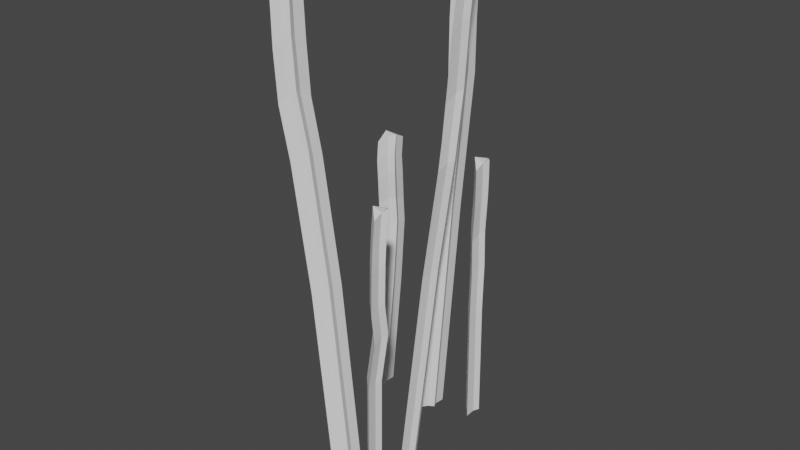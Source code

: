 # Source: SeagrassSextupleLowTriCount.blend  (saved by Blender 2.80.75; exported with 4.5.12 LTS)
import bpy
from mathutils import Matrix  # noqa: F401  (used for matrix-valued properties, if any)

bpy.ops.wm.read_factory_settings(use_empty=True)
scene = bpy.context.scene
scene.name = 'Scene'

# ---- collections
col_collection = bpy.data.collections.new('Collection'); scene.collection.children.link(col_collection)

# ---- world
world_world = bpy.data.worlds.new('World'); scene.world = world_world
world_world.use_nodes = True; world_world.node_tree.nodes.clear()
_N = world_world.node_tree.nodes; _L = world_world.node_tree.links
n0 = _N.new('ShaderNodeOutputWorld'); n0.name = 'World Output'; n0.location = (300, 300)
n1 = _N.new('ShaderNodeBackground'); n1.name = 'Background'; n1.location = (10, 300)
n1.inputs[0].default_value = (0.05088, 0.05088, 0.05088, 1.0)
_L.new(n1.outputs[0], n0.inputs[0])
n0.is_active_output = True
world_world.color = (0.05088, 0.05088, 0.05088)
world_world.use_sun_shadow = False
world_world.sun_shadow_jitter_overblur = 0.0

# ---- meshes
me_cube_003 = bpy.data.meshes.new('Cube.003')
me_cube_003.from_pydata([(0.0, -1.414, -1.0), (0.1729, -0.9866, 11.76), (-0.5771, 0.0, -1.0), (-0.4044, 0.4334, 12.05), (0.4948, 0.0, -1.0), (0.6675, 0.4334, 12.05), (0.0, 1.414, -1.0), (0.1733, 1.833, 11.76), (0.1848, 0.4714, -1.0), (0.3583, 0.8867, 11.95), (0.1848, -0.4714, -1.0), (0.3576, -0.03954, 11.95), (0.008297, -1.091, 4.509), (0.3027, -1.13, 7.072), (0.1494, -0.6893, 8.541), (0.1758, -1.132, 10.04), (0.1636, -1.15, 10.98), (-0.4138, 0.2614, 11.26), (-0.4034, 0.2715, 10.31), (-0.4293, 0.7257, 8.787), (-0.2744, 0.2889, 7.27), (-0.5686, 0.3328, 4.631), (0.1655, 1.677, 10.98), (0.1758, 1.696, 10.04), (0.1494, 2.139, 8.541), (0.3027, 1.699, 7.072), (0.008297, 1.737, 4.509), (0.658, 0.262, 11.26), (0.6684, 0.2719, 10.31), (0.6428, 0.7187, 8.788), (0.7975, 0.2888, 7.27), (0.5055, 0.2964, 4.634), (0.3495, 0.7345, 11.16), (0.3608, 0.7485, 10.21), (0.3324, 1.198, 8.704), (0.4875, 0.7584, 7.204), (0.1935, 0.7994, 4.592), (0.3481, -0.2084, 11.17), (0.3585, -0.1935, 10.22), (0.3339, 0.2473, 8.706), (0.4875, -0.1844, 7.204), (0.1996, -0.1805, 4.585)], [], [(14, 15, 18, 19), (17, 22, 23, 18), (32, 9, 5, 27), (37, 16, 15, 38), (8, 4, 10), (2, 6, 8, 10, 0), (7, 3, 1, 11, 9), (23, 22, 32, 33), (15, 16, 17, 18), (21, 2, 0, 12), (36, 31, 4, 8), (9, 11, 5), (21, 26, 6, 2), (27, 5, 11, 37), (18, 23, 24, 19), (37, 11, 1, 16), (29, 39, 40, 30), (19, 24, 25, 20), (26, 36, 8, 6), (34, 29, 30, 35), (38, 15, 14, 39), (41, 12, 0, 10), (25, 35, 36, 26), (20, 21, 12, 13), (29, 28, 38, 39), (28, 27, 37, 38), (30, 40, 41, 31), (20, 25, 26, 21), (19, 20, 13, 14), (40, 13, 12, 41), (25, 24, 34, 35), (35, 30, 31, 36), (13, 40, 39, 14), (24, 23, 33, 34), (34, 33, 28, 29), (33, 32, 27, 28), (3, 7, 22, 17), (7, 9, 32, 22), (1, 3, 17, 16), (31, 41, 10, 4)])
_uv = me_cube_003.uv_layers.new(name='UVMap')
_uv.uv.foreach_set('vector', [0.9817, 0.8456, 0.999, 0.9024, 0.9399, 0.9136, 0.9222, 0.8559, 0.9407, 0.9499, 0.898, 0.9407, 0.8969, 0.9048, 0.9399, 0.9136, 0.8143, 0.5143, 0.8094, 0.4839, 0.8303, 0.4805, 0.8359, 0.5109, 0.8484, 0.5149, 0.8797, 0.5227, 0.8786, 0.5588, 0.8474, 0.5511, 0.5457, 0.5355, 0.551, 0.5564, 0.5335, 0.5695, 0.5115, 0.5428, 0.551, 0.4991, 0.5457, 0.5355, 0.5335, 0.5695, 0.5145, 0.6011, 0.6293, 0.5999, 0.5905, 0.5571, 0.5905, 0.4991, 0.6111, 0.5302, 0.6239, 0.5633, 0.7763, 0.5565, 0.7774, 0.5206, 0.8143, 0.5143, 0.8134, 0.5506, 0.999, 0.9024, 1.0, 0.9385, 0.9407, 0.9499, 0.9399, 0.9136, 0.9319, 0.6968, 0.9404, 0.4814, 1.0, 0.4805, 0.9917, 0.6912, 0.8057, 0.7652, 0.8285, 0.7639, 0.8357, 0.9794, 0.8141, 0.9791, 0.6239, 0.5633, 0.6111, 0.5302, 0.6293, 0.5428, 0.9319, 0.6968, 0.8897, 0.6936, 0.8979, 0.4829, 0.9404, 0.4814, 0.8359, 0.5109, 0.8303, 0.4805, 0.8429, 0.4847, 0.8484, 0.5149, 0.9399, 0.9136, 0.8969, 0.9048, 0.8797, 0.848, 0.9222, 0.8559, 0.8484, 0.5149, 0.8429, 0.4847, 0.8743, 0.4929, 0.8797, 0.5227, 0.8177, 0.6049, 0.8302, 0.6085, 0.8472, 0.6661, 0.8346, 0.6631, 0.9222, 0.8559, 0.8797, 0.848, 0.897, 0.7916, 0.9394, 0.7977, 0.769, 0.7677, 0.8057, 0.7652, 0.8141, 0.9791, 0.7773, 0.9784, 0.7958, 0.6078, 0.8177, 0.6049, 0.8346, 0.6631, 0.8131, 0.6654, 0.8474, 0.5511, 0.8786, 0.5588, 0.8613, 0.6156, 0.8302, 0.6085, 0.8413, 0.7663, 0.8714, 0.77, 0.8797, 0.9807, 0.8482, 0.9799, 0.7763, 0.6698, 0.8131, 0.6654, 0.8057, 0.7652, 0.769, 0.7677, 0.9394, 0.7977, 0.9319, 0.6968, 0.9917, 0.6912, 0.999, 0.7892, 0.8177, 0.6049, 0.8352, 0.5472, 0.8474, 0.5511, 0.8302, 0.6085, 0.8352, 0.5472, 0.8359, 0.5109, 0.8484, 0.5149, 0.8474, 0.5511, 0.8346, 0.6631, 0.8472, 0.6661, 0.8413, 0.7663, 0.8285, 0.7639, 0.9394, 0.7977, 0.897, 0.7916, 0.8897, 0.6936, 0.9319, 0.6968, 0.9222, 0.8559, 0.9394, 0.7977, 0.999, 0.7892, 0.9817, 0.8456, 0.8472, 0.6661, 0.8786, 0.672, 0.8714, 0.77, 0.8413, 0.7663, 0.7763, 0.6698, 0.759, 0.6134, 0.7958, 0.6078, 0.8131, 0.6654, 0.8131, 0.6654, 0.8346, 0.6631, 0.8285, 0.7639, 0.8057, 0.7652, 0.8786, 0.672, 0.8472, 0.6661, 0.8302, 0.6085, 0.8613, 0.6156, 0.759, 0.6134, 0.7763, 0.5565, 0.8134, 0.5506, 0.7958, 0.6078, 0.7958, 0.6078, 0.8134, 0.5506, 0.8352, 0.5472, 0.8177, 0.6049, 0.8134, 0.5506, 0.8143, 0.5143, 0.8359, 0.5109, 0.8352, 0.5472, 0.9351, 0.9803, 0.893, 0.9708, 0.898, 0.9407, 0.9407, 0.9499, 0.7723, 0.4906, 0.8094, 0.4839, 0.8143, 0.5143, 0.7774, 0.5206, 0.9947, 0.9684, 0.9351, 0.9803, 0.9407, 0.9499, 1.0, 0.9385, 0.8285, 0.7639, 0.8413, 0.7663, 0.8482, 0.9799, 0.8357, 0.9794])
me_cube_003.use_remesh_preserve_volume = False
me_cube_003.use_remesh_preserve_attributes = False
me_cube_003.use_mirror_vertex_groups = False
me_cube_003.update()
me_cube_001 = bpy.data.meshes.new('Cube.001')
me_cube_001.from_pydata([(0.0, -1.414, -1.0), (0.1592, -0.6358, 11.72), (-0.5771, 0.0, -1.0), (-0.4179, 0.7784, 12.01), (0.4948, 0.0, -1.0), (0.654, 0.7784, 12.01), (0.0, 1.414, -1.0), (0.1592, 2.193, 11.72), (0.1848, 0.4714, -1.0), (0.344, 1.25, 11.91), (0.1848, -0.4714, -1.0), (0.344, 0.307, 11.91), (-0.01218, -1.078, 4.518), (-0.04081, -0.6316, 6.546), (-0.0937, -0.4997, 8.216), (0.07148, -0.5301, 9.882), (0.135, -0.5799, 10.91), (-0.4408, 0.8316, 11.19), (-0.5016, 0.8755, 10.16), (-0.6679, 0.9073, 8.471), (-0.618, 0.7872, 6.744), (-0.5887, 0.3345, 4.638), (0.1335, 2.236, 10.91), (0.07136, 2.297, 9.882), (-0.0937, 2.329, 8.216), (-0.04081, 2.197, 6.546), (-0.01218, 1.75, 4.518), (0.631, 0.8322, 11.19), (0.5702, 0.8759, 10.16), (0.404, 0.9074, 8.471), (0.454, 0.7871, 6.744), (0.482, 0.3235, 4.638), (0.3195, 1.294, 11.09), (0.257, 1.342, 10.06), (0.09217, 1.384, 8.385), (0.144, 1.257, 6.678), (0.1722, 0.807, 4.601), (0.3207, 0.3611, 11.1), (0.2581, 0.4095, 10.07), (0.09383, 0.4323, 8.387), (0.144, 0.3138, 6.678), (0.1707, -0.1487, 4.584)], [], [(14, 15, 18, 19), (17, 22, 23, 18), (32, 9, 5, 27), (37, 16, 15, 38), (8, 4, 10), (2, 6, 8, 10, 0), (7, 3, 1, 11, 9), (23, 22, 32, 33), (15, 16, 17, 18), (21, 2, 0, 12), (36, 31, 4, 8), (9, 11, 5), (21, 26, 6, 2), (27, 5, 11, 37), (18, 23, 24, 19), (37, 11, 1, 16), (29, 39, 40, 30), (19, 24, 25, 20), (26, 36, 8, 6), (34, 29, 30, 35), (38, 15, 14, 39), (41, 12, 0, 10), (25, 35, 36, 26), (20, 21, 12, 13), (29, 28, 38, 39), (28, 27, 37, 38), (30, 40, 41, 31), (20, 25, 26, 21), (19, 20, 13, 14), (40, 13, 12, 41), (25, 24, 34, 35), (35, 30, 31, 36), (13, 40, 39, 14), (24, 23, 33, 34), (34, 33, 28, 29), (33, 32, 27, 28), (3, 7, 22, 17), (7, 9, 32, 22), (1, 3, 17, 16), (31, 41, 10, 4)])
_uv = me_cube_001.uv_layers.new(name='UVMap')
_uv.uv.foreach_set('vector', [0.488, 0.8521, 0.4909, 0.9158, 0.4494, 0.9288, 0.4464, 0.8642, 0.4528, 0.968, 0.393, 0.961, 0.389, 0.922, 0.4494, 0.9288, 0.6743, 0.5325, 0.6776, 0.5015, 0.6904, 0.4985, 0.6867, 0.5296, 0.708, 0.5345, 0.7442, 0.5438, 0.7406, 0.5831, 0.7045, 0.5737, 0.03414, 0.5356, 0.03948, 0.5565, 0.02199, 0.5696, 0.0, 0.543, 0.03948, 0.4993, 0.03414, 0.5356, 0.02199, 0.5696, 0.003033, 0.6013, 0.2081, 0.6023, 0.2079, 0.5446, 0.2467, 0.5011, 0.2414, 0.5376, 0.2286, 0.5714, 0.6386, 0.5768, 0.6426, 0.5378, 0.6743, 0.5325, 0.6708, 0.572, 0.4909, 0.9158, 0.4944, 0.955, 0.4528, 0.968, 0.4494, 0.9288, 0.456, 0.7169, 0.4535, 0.5013, 0.4959, 0.4989, 0.4981, 0.71, 0.6774, 0.7813, 0.6904, 0.7806, 0.6874, 0.9963, 0.6749, 0.9956, 0.2286, 0.5714, 0.2414, 0.5376, 0.2467, 0.5588, 0.456, 0.7169, 0.3962, 0.7162, 0.394, 0.5051, 0.4535, 0.5013, 0.6867, 0.5296, 0.6904, 0.4985, 0.7116, 0.5036, 0.708, 0.5345, 0.4494, 0.9288, 0.389, 0.922, 0.3861, 0.8584, 0.4464, 0.8642, 0.708, 0.5345, 0.7116, 0.5036, 0.7479, 0.5132, 0.7442, 0.5438, 0.6803, 0.6333, 0.7017, 0.6379, 0.7009, 0.7033, 0.6795, 0.6993, 0.4464, 0.8642, 0.3861, 0.8584, 0.3858, 0.7945, 0.4456, 0.7982, 0.6458, 0.7826, 0.6774, 0.7813, 0.6749, 0.9956, 0.6436, 0.9937, 0.6674, 0.6359, 0.6803, 0.6333, 0.6795, 0.6993, 0.6669, 0.7012, 0.7045, 0.5737, 0.7406, 0.5831, 0.7377, 0.6467, 0.7017, 0.6379, 0.7118, 0.7841, 0.7479, 0.7889, 0.7457, 1.0, 0.7089, 0.9977, 0.6353, 0.7044, 0.6669, 0.7012, 0.6774, 0.7813, 0.6458, 0.7826, 0.4456, 0.7982, 0.456, 0.7169, 0.4981, 0.71, 0.4876, 0.7882, 0.6803, 0.6333, 0.6833, 0.5687, 0.7045, 0.5737, 0.7017, 0.6379, 0.6833, 0.5687, 0.6867, 0.5296, 0.708, 0.5345, 0.7045, 0.5737, 0.6795, 0.6993, 0.7009, 0.7033, 0.7118, 0.7841, 0.6904, 0.7806, 0.4456, 0.7982, 0.3858, 0.7945, 0.3962, 0.7162, 0.456, 0.7169, 0.4464, 0.8642, 0.4456, 0.7982, 0.4876, 0.7882, 0.488, 0.8521, 0.7009, 0.7033, 0.7374, 0.7106, 0.7479, 0.7889, 0.7118, 0.7841, 0.6353, 0.7044, 0.6356, 0.6405, 0.6674, 0.6359, 0.6669, 0.7012, 0.6669, 0.7012, 0.6795, 0.6993, 0.6904, 0.7806, 0.6774, 0.7813, 0.7374, 0.7106, 0.7009, 0.7033, 0.7017, 0.6379, 0.7377, 0.6467, 0.6356, 0.6405, 0.6386, 0.5768, 0.6708, 0.572, 0.6674, 0.6359, 0.6674, 0.6359, 0.6708, 0.572, 0.6833, 0.5687, 0.6803, 0.6333, 0.6708, 0.572, 0.6743, 0.5325, 0.6867, 0.5296, 0.6833, 0.5687, 0.4564, 0.999, 0.3962, 0.9919, 0.393, 0.961, 0.4528, 0.968, 0.6458, 0.507, 0.6776, 0.5015, 0.6743, 0.5325, 0.6426, 0.5378, 0.4981, 0.9856, 0.4564, 0.999, 0.4528, 0.968, 0.4944, 0.955, 0.6904, 0.7806, 0.7118, 0.7841, 0.7089, 0.9977, 0.6874, 0.9963])
me_cube_001.use_remesh_preserve_volume = False
me_cube_001.use_remesh_preserve_attributes = False
me_cube_001.use_mirror_vertex_groups = False
me_cube_001.update()
me_cube_002 = bpy.data.meshes.new('Cube.002')
me_cube_002.from_pydata([(0.0, -1.414, -1.0), (0.333, -1.879, 11.72), (-0.5771, 0.0, -1.0), (-0.246, -0.4516, 12.02), (0.4948, 0.0, -1.0), (0.8137, -0.3635, 12.01), (0.0, 1.414, -1.0), (0.3397, 0.9008, 11.71), (0.1848, 0.4714, -1.0), (0.5215, -0.01987, 11.91), (0.1848, -0.4714, -1.0), (0.5166, -0.9277, 11.92), (0.0, -0.971, 4.503), (0.09957, -1.017, 7.482), (0.09743, -1.276, 8.697), (0.2695, -1.664, 9.919), (0.3265, -1.903, 10.85), (-0.2524, -0.4717, 11.12), (-0.3078, -0.2362, 10.18), (-0.4761, 0.1252, 8.934), (-0.4798, 0.4182, 7.684), (-0.5771, 0.4358, 4.63), (0.3338, 0.8726, 10.83), (0.271, 1.153, 9.92), (0.09798, 1.549, 8.697), (0.09957, 1.812, 7.482), (0.0, 1.857, 4.503), (0.8188, -0.4669, 11.12), (0.7709, -0.285, 10.18), (0.5979, 0.1101, 8.935), (0.5922, 0.4181, 7.684), (0.4948, 0.4366, 4.63), (0.517, -0.05626, 11.02), (0.457, 0.2073, 10.08), (0.2825, 0.6121, 8.854), (0.2829, 0.882, 7.617), (0.1848, 0.9184, 4.588), (0.5102, -0.9493, 11.03), (0.4635, -0.7812, 10.09), (0.2906, -0.3851, 8.857), (0.2829, -0.0605, 7.617), (0.1848, -0.02444, 4.588)], [], [(14, 15, 18, 19), (17, 22, 23, 18), (32, 9, 5, 27), (37, 16, 15, 38), (8, 4, 10), (2, 6, 8, 10, 0), (7, 3, 1, 11, 9), (23, 22, 32, 33), (15, 16, 17, 18), (21, 2, 0, 12), (36, 31, 4, 8), (9, 11, 5), (21, 26, 6, 2), (27, 5, 11, 37), (18, 23, 24, 19), (37, 11, 1, 16), (29, 39, 40, 30), (19, 24, 25, 20), (26, 36, 8, 6), (34, 29, 30, 35), (38, 15, 14, 39), (41, 12, 0, 10), (25, 35, 36, 26), (20, 21, 12, 13), (29, 28, 38, 39), (28, 27, 37, 38), (30, 40, 41, 31), (20, 25, 26, 21), (19, 20, 13, 14), (40, 13, 12, 41), (25, 24, 34, 35), (35, 30, 31, 36), (13, 40, 39, 14), (24, 23, 33, 34), (34, 33, 28, 29), (33, 32, 27, 28), (3, 7, 22, 17), (7, 9, 32, 22), (1, 3, 17, 16), (31, 41, 10, 4)])
_uv = me_cube_002.uv_layers.new(name='UVMap')
_uv.uv.foreach_set('vector', [0.4949, 0.3753, 0.5049, 0.4231, 0.4625, 0.4282, 0.4535, 0.3797, 0.4691, 0.4648, 0.4122, 0.4524, 0.4041, 0.4168, 0.4625, 0.4282, 0.187, 0.03928, 0.1846, 0.005264, 0.1929, 0.0, 0.1976, 0.03383, 0.2196, 0.03703, 0.257, 0.04248, 0.2502, 0.07837, 0.2152, 0.07317, 0.07362, 0.5356, 0.07897, 0.5565, 0.06147, 0.5696, 0.03948, 0.543, 0.07897, 0.4993, 0.07362, 0.5356, 0.06147, 0.5696, 0.04252, 0.6013, 0.5531, 0.7017, 0.5503, 0.6461, 0.5879, 0.6011, 0.5837, 0.6381, 0.5724, 0.6709, 0.1477, 0.08403, 0.156, 0.04853, 0.187, 0.03928, 0.1793, 0.07543, 0.5049, 0.4231, 0.5115, 0.459, 0.4691, 0.4648, 0.4625, 0.4282, 0.4485, 0.2149, 0.4699, 0.001673, 0.5115, 0.006311, 0.4899, 0.2148, 0.1634, 0.2868, 0.1765, 0.2836, 0.1986, 0.4972, 0.1859, 0.4988, 0.5724, 0.6709, 0.5837, 0.6381, 0.5879, 0.6622, 0.4485, 0.2149, 0.3888, 0.2084, 0.4104, 0.0, 0.4699, 0.001673, 0.1976, 0.03383, 0.1929, 0.0, 0.2177, 0.00314, 0.2196, 0.03703, 0.4625, 0.4282, 0.4041, 0.4168, 0.3939, 0.369, 0.4535, 0.3797, 0.2196, 0.03703, 0.2177, 0.00314, 0.2551, 0.009034, 0.257, 0.04248, 0.1821, 0.1187, 0.2046, 0.1214, 0.1942, 0.1693, 0.1724, 0.167, 0.4535, 0.3797, 0.3939, 0.369, 0.3858, 0.3222, 0.4444, 0.3315, 0.132, 0.2923, 0.1634, 0.2868, 0.1859, 0.4988, 0.1542, 0.5011, 0.1684, 0.1235, 0.1821, 0.1187, 0.1724, 0.167, 0.16, 0.1712, 0.2152, 0.07317, 0.2502, 0.07837, 0.2399, 0.1261, 0.2046, 0.1214, 0.1977, 0.285, 0.2348, 0.2867, 0.257, 0.4954, 0.2201, 0.4969, 0.1289, 0.1786, 0.16, 0.1712, 0.1634, 0.2868, 0.132, 0.2923, 0.4444, 0.3315, 0.4485, 0.2149, 0.4899, 0.2148, 0.4869, 0.3285, 0.1821, 0.1187, 0.1927, 0.07022, 0.2152, 0.07317, 0.2046, 0.1214, 0.1927, 0.07022, 0.1976, 0.03383, 0.2196, 0.03703, 0.2152, 0.07317, 0.1724, 0.167, 0.1942, 0.1693, 0.1977, 0.285, 0.1765, 0.2836, 0.4444, 0.3315, 0.3858, 0.3222, 0.3888, 0.2084, 0.4485, 0.2149, 0.4535, 0.3797, 0.4444, 0.3315, 0.4869, 0.3285, 0.4949, 0.3753, 0.1942, 0.1693, 0.2318, 0.1729, 0.2348, 0.2867, 0.1977, 0.285, 0.1289, 0.1786, 0.1372, 0.1318, 0.1684, 0.1235, 0.16, 0.1712, 0.16, 0.1712, 0.1724, 0.167, 0.1765, 0.2836, 0.1634, 0.2868, 0.2318, 0.1729, 0.1942, 0.1693, 0.2046, 0.1214, 0.2399, 0.1261, 0.1372, 0.1318, 0.1477, 0.08403, 0.1793, 0.07543, 0.1684, 0.1235, 0.1684, 0.1235, 0.1793, 0.07543, 0.1927, 0.07022, 0.1821, 0.1187, 0.1793, 0.07543, 0.187, 0.03928, 0.1976, 0.03383, 0.1927, 0.07022, 0.4673, 0.4989, 0.4102, 0.4858, 0.4122, 0.4524, 0.4691, 0.4648, 0.154, 0.01504, 0.1846, 0.005264, 0.187, 0.03928, 0.156, 0.04853, 0.5096, 0.4924, 0.4673, 0.4989, 0.4691, 0.4648, 0.5115, 0.459, 0.1765, 0.2836, 0.1977, 0.285, 0.2201, 0.4969, 0.1986, 0.4972])
me_cube_002.use_remesh_preserve_volume = False
me_cube_002.use_remesh_preserve_attributes = False
me_cube_002.use_mirror_vertex_groups = False
me_cube_002.update()
me_cube_000 = bpy.data.meshes.new('Cube.000')
me_cube_000.from_pydata([(0.0, -1.414, -1.0), (0.1469, -0.7366, 11.71), (-0.5771, 0.0, -1.0), (-0.4285, 0.6919, 12.0), (0.4948, 0.0, -1.0), (0.6434, 0.692, 12.0), (0.0, 1.414, -1.0), (0.1403, 2.038, 11.71), (0.1848, 0.4714, -1.0), (0.3281, 1.119, 11.91), (0.1848, -0.4714, -1.0), (0.3328, 0.2154, 11.91), (0.0, -0.971, 4.503), (-0.09768, -1.093, 7.622), (-0.1982, -1.344, 8.901), (-0.01473, -1.227, 10.06), (0.08486, -0.9872, 10.9), (-0.4891, 0.4386, 11.17), (-0.5873, 0.1834, 10.31), (-0.7724, 0.06254, 9.138), (-0.6726, 0.3433, 7.821), (-0.5771, 0.4358, 4.63), (0.07751, 1.781, 10.9), (-0.01473, 1.601, 10.06), (-0.1982, 1.484, 8.901), (-0.09768, 1.735, 7.622), (0.0, 1.857, 4.503), (0.5827, 0.4391, 11.17), (0.4846, 0.1838, 10.31), (0.2994, 0.06272, 9.138), (0.3993, 0.3432, 7.821), (0.4948, 0.4366, 4.63), (0.2644, 0.8465, 11.08), (0.1692, 0.6331, 10.23), (-0.01238, 0.5391, 9.059), (0.08856, 0.8066, 7.754), (0.1848, 0.9184, 4.588), (0.2717, -0.03749, 11.08), (0.1722, -0.2852, 10.23), (-0.01073, -0.4122, 9.06), (0.0886, -0.136, 7.754), (0.1848, -0.02444, 4.588)], [], [(14, 15, 18, 19), (17, 22, 23, 18), (32, 9, 5, 27), (37, 16, 15, 38), (8, 4, 10), (2, 6, 8, 10, 0), (7, 3, 1, 11, 9), (23, 22, 32, 33), (15, 16, 17, 18), (21, 2, 0, 12), (36, 31, 4, 8), (9, 11, 5), (21, 26, 6, 2), (27, 5, 11, 37), (18, 23, 24, 19), (37, 11, 1, 16), (29, 39, 40, 30), (19, 24, 25, 20), (26, 36, 8, 6), (34, 29, 30, 35), (38, 15, 14, 39), (41, 12, 0, 10), (25, 35, 36, 26), (20, 21, 12, 13), (29, 28, 38, 39), (28, 27, 37, 38), (30, 40, 41, 31), (20, 25, 26, 21), (19, 20, 13, 14), (40, 13, 12, 41), (25, 24, 34, 35), (35, 30, 31, 36), (13, 40, 39, 14), (24, 23, 33, 34), (34, 33, 28, 29), (33, 32, 27, 28), (3, 7, 22, 17), (7, 9, 32, 22), (1, 3, 17, 16), (31, 41, 10, 4)])
_uv = me_cube_000.uv_layers.new(name='UVMap')
_uv.uv.foreach_set('vector', [0.6353, 0.1204, 0.6409, 0.07606, 0.6829, 0.06518, 0.6772, 0.1103, 0.6926, 0.03209, 0.7497, 0.04086, 0.7429, 0.07318, 0.6829, 0.06518, 0.5949, 0.4637, 0.6047, 0.4957, 0.5938, 0.4991, 0.5847, 0.467, 0.563, 0.4629, 0.5262, 0.4549, 0.5171, 0.4224, 0.5536, 0.43, 0.5851, 0.5355, 0.5905, 0.5564, 0.573, 0.5695, 0.551, 0.5428, 0.5905, 0.4991, 0.5851, 0.5355, 0.573, 0.5695, 0.554, 0.6011, 0.5915, 0.6992, 0.5905, 0.644, 0.6294, 0.5999, 0.6241, 0.6368, 0.6117, 0.6691, 0.6192, 0.4254, 0.6261, 0.4577, 0.5949, 0.4637, 0.5868, 0.4309, 0.6409, 0.07606, 0.65, 0.04361, 0.6926, 0.03209, 0.6829, 0.06518, 0.699, 0.2819, 0.6899, 0.4974, 0.6475, 0.4985, 0.6569, 0.2879, 0.604, 0.2159, 0.5911, 0.2172, 0.582, 0.001734, 0.5945, 0.002051, 0.6117, 0.6691, 0.6241, 0.6368, 0.6294, 0.6581, 0.699, 0.2819, 0.759, 0.285, 0.7495, 0.4956, 0.6899, 0.4974, 0.5847, 0.467, 0.5938, 0.4991, 0.5721, 0.4948, 0.563, 0.4629, 0.6829, 0.06518, 0.7429, 0.07318, 0.7373, 0.1175, 0.6772, 0.1103, 0.563, 0.4629, 0.5721, 0.4948, 0.5352, 0.4863, 0.5262, 0.4549, 0.5694, 0.3889, 0.5477, 0.3852, 0.5607, 0.3357, 0.5825, 0.3389, 0.6772, 0.1103, 0.7373, 0.1175, 0.7494, 0.1661, 0.6904, 0.1602, 0.6353, 0.2136, 0.604, 0.2159, 0.5945, 0.002051, 0.6258, 0.002924, 0.5821, 0.3861, 0.5694, 0.3889, 0.5825, 0.3389, 0.5948, 0.3367, 0.5536, 0.43, 0.5171, 0.4224, 0.5115, 0.3781, 0.5477, 0.3852, 0.5699, 0.2149, 0.5331, 0.2106, 0.5237, 0.0, 0.5604, 0.001076, 0.6257, 0.3325, 0.5948, 0.3367, 0.604, 0.2159, 0.6353, 0.2136, 0.6904, 0.1602, 0.699, 0.2819, 0.6569, 0.2879, 0.6474, 0.169, 0.5694, 0.3889, 0.5751, 0.4339, 0.5536, 0.43, 0.5477, 0.3852, 0.5751, 0.4339, 0.5847, 0.467, 0.563, 0.4629, 0.5536, 0.43, 0.5825, 0.3389, 0.5607, 0.3357, 0.5699, 0.2149, 0.5911, 0.2172, 0.6904, 0.1602, 0.7494, 0.1661, 0.759, 0.285, 0.699, 0.2819, 0.6772, 0.1103, 0.6904, 0.1602, 0.6474, 0.169, 0.6353, 0.1204, 0.5607, 0.3357, 0.5236, 0.3295, 0.5331, 0.2106, 0.5699, 0.2149, 0.6257, 0.3325, 0.6137, 0.381, 0.5821, 0.3861, 0.5948, 0.3367, 0.5948, 0.3367, 0.5825, 0.3389, 0.5911, 0.2172, 0.604, 0.2159, 0.5236, 0.3295, 0.5607, 0.3357, 0.5477, 0.3852, 0.5115, 0.3781, 0.6137, 0.381, 0.6192, 0.4254, 0.5868, 0.4309, 0.5821, 0.3861, 0.5821, 0.3861, 0.5868, 0.4309, 0.5751, 0.4339, 0.5694, 0.3889, 0.5868, 0.4309, 0.5949, 0.4637, 0.5847, 0.467, 0.5751, 0.4339, 0.7016, 0.0, 0.759, 0.009408, 0.7497, 0.04086, 0.6926, 0.03209, 0.6353, 0.4891, 0.6047, 0.4957, 0.5949, 0.4637, 0.6261, 0.4577, 0.659, 0.01217, 0.7016, 0.0, 0.6926, 0.03209, 0.65, 0.04361, 0.5911, 0.2172, 0.5699, 0.2149, 0.5604, 0.001076, 0.582, 0.001734])
me_cube_000.use_remesh_preserve_volume = False
me_cube_000.use_remesh_preserve_attributes = False
me_cube_000.use_mirror_vertex_groups = False
me_cube_000.update()
me_cube_004 = bpy.data.meshes.new('Cube.004')
me_cube_004.from_pydata([(0.0, -1.414, -1.0), (-0.5771, 0.0, -1.0), (0.4948, 0.0, -1.0), (0.0, 1.414, -1.0), (0.1848, 0.4714, -1.0), (0.1848, -0.4714, -1.0), (0.3129, -1.618, 4.459), (0.3744, -1.412, 7.625), (0.5223, -1.885, 8.915), (0.7446, -2.244, 10.15), (0.8177, -2.428, 11.06), (0.2236, -0.9705, 11.33), (0.2335, -1.009, 10.43), (0.002934, -0.6259, 9.171), (-0.2119, 0.03309, 7.824), (-0.2643, -0.2113, 4.585), (0.8231, 0.3653, 11.06), (0.7462, 0.5799, 10.15), (0.5229, 0.9416, 8.915), (0.3744, 1.416, 7.625), (0.3129, 1.21, 4.459), (1.299, -0.9787, 11.33), (1.257, -0.8783, 10.41), (1.051, -0.5613, 9.163), (0.8633, 0.02619, 7.823), (0.8077, -0.2105, 4.585), (0.9999, -0.5556, 11.24), (0.9672, -0.4682, 10.33), (0.7275, -0.0543, 9.079), (0.5534, 0.4931, 7.758), (0.4977, 0.2713, 4.543), (0.9964, -1.467, 11.24), (0.9918, -1.469, 10.34), (0.7503, -1.062, 9.088), (0.5529, -0.4487, 7.758), (0.4977, -0.6715, 4.543)], [], [(8, 9, 12, 13), (11, 16, 17, 12), (31, 10, 9, 32), (4, 2, 5), (1, 3, 4, 5, 0), (17, 16, 26, 27), (9, 10, 11, 12), (15, 1, 0, 6), (30, 25, 2, 4), (15, 20, 3, 1), (31, 21, 26, 16, 11, 10), (12, 17, 18, 13), (25, 35, 5, 2), (23, 33, 34, 24), (13, 18, 19, 14), (20, 30, 4, 3), (28, 23, 24, 29), (32, 9, 8, 33), (35, 6, 0, 5), (19, 29, 30, 20), (14, 15, 6, 7), (23, 22, 32, 33), (22, 21, 31, 32), (24, 34, 35, 25), (14, 19, 20, 15), (13, 14, 7, 8), (34, 7, 6, 35), (19, 18, 28, 29), (29, 24, 25, 30), (7, 34, 33, 8), (18, 17, 27, 28), (28, 27, 22, 23), (27, 26, 21, 22)])
_uv = me_cube_004.uv_layers.new(name='UVMap')
_uv.uv.foreach_set('vector', [0.3712, 0.8876, 0.3783, 0.9365, 0.3408, 0.9403, 0.333, 0.8904, 0.3378, 0.9744, 0.2813, 0.9615, 0.2765, 0.9258, 0.3408, 0.9403, 0.8473, 0.002873, 0.8851, 0.006824, 0.8814, 0.04242, 0.8494, 0.03705, 0.1131, 0.5356, 0.1185, 0.5565, 0.101, 0.5696, 0.07897, 0.543, 0.1185, 0.4993, 0.1131, 0.5356, 0.101, 0.5696, 0.082, 0.6013, 0.7788, 0.05283, 0.7836, 0.01711, 0.8142, 0.006194, 0.8134, 0.04123, 0.3783, 0.9365, 0.382, 0.9721, 0.3378, 0.9744, 0.3408, 0.9403, 0.3313, 0.7144, 0.3396, 0.5012, 0.382, 0.5089, 0.3737, 0.7173, 0.8053, 0.2647, 0.8183, 0.2601, 0.8268, 0.4734, 0.814, 0.4763, 0.3313, 0.7144, 0.2717, 0.7066, 0.2801, 0.4982, 0.3396, 0.5012, 0.1904, 0.5334, 0.2079, 0.5472, 0.2024, 0.5662, 0.2079, 0.6016, 0.1684, 0.5612, 0.1713, 0.5011, 0.3408, 0.9403, 0.2765, 0.9258, 0.2693, 0.8769, 0.333, 0.8904, 0.8183, 0.2601, 0.8395, 0.2612, 0.8483, 0.4728, 0.8268, 0.4734, 0.818, 0.08468, 0.8406, 0.08683, 0.8239, 0.1402, 0.8021, 0.1382, 0.333, 0.8904, 0.2693, 0.8769, 0.257, 0.8258, 0.3152, 0.8361, 0.7739, 0.272, 0.8053, 0.2647, 0.814, 0.4763, 0.7824, 0.4805, 0.8043, 0.09099, 0.818, 0.08468, 0.8021, 0.1382, 0.7897, 0.1437, 0.8494, 0.03705, 0.8814, 0.04242, 0.8741, 0.09123, 0.8406, 0.08683, 0.8395, 0.2612, 0.8767, 0.2616, 0.8851, 0.4701, 0.8483, 0.4728, 0.759, 0.1528, 0.7897, 0.1437, 0.8053, 0.2647, 0.7739, 0.272, 0.3152, 0.8361, 0.3313, 0.7144, 0.3737, 0.7173, 0.3589, 0.8365, 0.818, 0.08468, 0.824, 0.03555, 0.8494, 0.03705, 0.8406, 0.08683, 0.824, 0.03555, 0.8251, 0.0, 0.8473, 0.002873, 0.8494, 0.03705, 0.8021, 0.1382, 0.8239, 0.1402, 0.8395, 0.2612, 0.8183, 0.2601, 0.3152, 0.8361, 0.257, 0.8258, 0.2717, 0.7066, 0.3313, 0.7144, 0.333, 0.8904, 0.3152, 0.8361, 0.3589, 0.8365, 0.3712, 0.8876, 0.8239, 0.1402, 0.8617, 0.1423, 0.8767, 0.2616, 0.8395, 0.2612, 0.759, 0.1528, 0.7714, 0.1017, 0.8043, 0.09099, 0.7897, 0.1437, 0.7897, 0.1437, 0.8021, 0.1382, 0.8183, 0.2601, 0.8053, 0.2647, 0.8617, 0.1423, 0.8239, 0.1402, 0.8406, 0.08683, 0.8741, 0.09123, 0.7714, 0.1017, 0.7788, 0.05283, 0.8134, 0.04123, 0.8043, 0.09099, 0.8043, 0.09099, 0.8134, 0.04123, 0.824, 0.03555, 0.818, 0.08468, 0.8134, 0.04123, 0.8142, 0.006194, 0.8251, 0.0, 0.824, 0.03555])
me_cube_004.use_remesh_preserve_volume = False
me_cube_004.use_remesh_preserve_attributes = False
me_cube_004.use_mirror_vertex_groups = False
me_cube_004.update()
me_cube_005 = bpy.data.meshes.new('Cube.005')
me_cube_005.from_pydata([(0.0, -1.414, -1.0), (0.1665, -0.7709, 11.67), (-0.5771, 0.0, -1.0), (-0.4117, 0.6626, 11.97), (0.4948, 0.0, -1.0), (0.6602, 0.6626, 11.97), (0.0, 1.414, -1.0), (0.1703, 1.985, 11.65), (0.1848, 0.4714, -1.0), (0.3534, 1.075, 11.85), (0.1848, -0.4714, -1.0), (0.3506, 0.1843, 11.87), (0.1266, -1.906, 4.18), (0.3744, -1.327, 6.205), (0.2517, -1.654, 7.647), (0.2151, -1.493, 9.483), (0.1699, -1.135, 10.72), (-0.4077, 0.2961, 11.0), (-0.3646, -0.08143, 9.761), (-0.3272, -0.2495, 7.901), (-0.2062, 0.1327, 6.417), (-0.4532, -0.5005, 4.316), (0.1738, 1.613, 10.69), (0.2147, 1.336, 9.484), (0.2516, 1.174, 7.648), (0.3761, 1.488, 6.2), (0.127, 0.9224, 4.179), (0.6641, 0.2966, 11.0), (0.7073, -0.08109, 9.761), (0.7447, -0.2493, 7.901), (0.8657, 0.1326, 6.417), (0.6208, -0.4989, 4.309), (0.3585, 0.6819, 10.88), (0.4048, 0.3614, 9.637), (0.4381, 0.2291, 7.802), (0.5583, 0.5769, 6.342), (0.3089, -0.01787, 4.273), (0.3543, -0.1821, 10.9), (0.3977, -0.5508, 9.667), (0.4358, -0.7238, 7.818), (0.5568, -0.3539, 6.346), (0.315, -0.9583, 4.252)], [], [(14, 15, 18, 19), (17, 22, 23, 18), (32, 9, 5, 27), (37, 16, 15, 38), (8, 4, 10), (2, 6, 8, 10, 0), (7, 3, 1, 11, 9), (23, 22, 32, 33), (15, 16, 17, 18), (21, 2, 0, 12), (36, 31, 4, 8), (9, 11, 5), (21, 26, 6, 2), (27, 5, 11, 37), (18, 23, 24, 19), (37, 11, 1, 16), (29, 39, 40, 30), (19, 24, 25, 20), (26, 36, 8, 6), (34, 29, 30, 35), (38, 15, 14, 39), (41, 12, 0, 10), (25, 35, 36, 26), (20, 21, 12, 13), (29, 28, 38, 39), (28, 27, 37, 38), (30, 40, 41, 31), (20, 25, 26, 21), (19, 20, 13, 14), (40, 13, 12, 41), (25, 24, 34, 35), (35, 30, 31, 36), (13, 40, 39, 14), (24, 23, 33, 34), (34, 33, 28, 29), (33, 32, 27, 28), (3, 7, 22, 17), (7, 9, 32, 22), (1, 3, 17, 16), (31, 41, 10, 4)])
_uv = me_cube_005.uv_layers.new(name='UVMap')
_uv.uv.foreach_set('vector', [0.2593, 0.1686, 0.263, 0.09834, 0.3221, 0.08558, 0.3182, 0.1568, 0.3346, 0.03772, 0.3737, 0.04605, 0.3648, 0.09261, 0.3221, 0.08558, 0.08025, 0.4575, 0.09311, 0.4954, 0.07351, 0.4993, 0.06164, 0.4616, 0.04915, 0.4568, 0.01782, 0.4477, 0.006021, 0.3999, 0.03698, 0.4089, 0.1631, 0.5374, 0.1684, 0.5583, 0.1509, 0.5714, 0.1289, 0.5448, 0.1684, 0.5011, 0.1631, 0.5374, 0.1509, 0.5714, 0.132, 0.6031, 0.5129, 0.6999, 0.5115, 0.6452, 0.5503, 0.6011, 0.5451, 0.638, 0.533, 0.67, 0.1079, 0.4054, 0.1168, 0.452, 0.08025, 0.4575, 0.06978, 0.4096, 0.263, 0.09834, 0.2748, 0.0506, 0.3346, 0.03772, 0.3221, 0.08558, 0.3161, 0.2942, 0.3436, 0.4961, 0.284, 0.4982, 0.257, 0.3015, 0.0652, 0.2041, 0.04316, 0.2049, 0.07059, 0.003195, 0.0922, 0.003793, 0.533, 0.67, 0.5451, 0.638, 0.5503, 0.6594, 0.3161, 0.2942, 0.3588, 0.2959, 0.3858, 0.4925, 0.3436, 0.4961, 0.06164, 0.4616, 0.07351, 0.4993, 0.06103, 0.4943, 0.04915, 0.4568, 0.3221, 0.08558, 0.3648, 0.09261, 0.361, 0.1629, 0.3182, 0.1568, 0.04915, 0.4568, 0.06103, 0.4943, 0.02963, 0.4848, 0.01782, 0.4477, 0.04519, 0.3425, 0.03281, 0.3381, 0.04644, 0.2828, 0.05926, 0.2867, 0.3182, 0.1568, 0.361, 0.1629, 0.3725, 0.2173, 0.3322, 0.2125, 0.1019, 0.2022, 0.0652, 0.2041, 0.0922, 0.003793, 0.1289, 0.005418, 0.06714, 0.3394, 0.04519, 0.3425, 0.05926, 0.2867, 0.07996, 0.2844, 0.03698, 0.4089, 0.006021, 0.3999, 0.002274, 0.3297, 0.03281, 0.3381, 0.03125, 0.2015, 0.0, 0.1968, 0.027, 0.0, 0.05822, 0.001987, 0.1157, 0.2806, 0.07996, 0.2844, 0.0652, 0.2041, 0.1019, 0.2022, 0.3322, 0.2125, 0.3161, 0.2942, 0.257, 0.3015, 0.2712, 0.2228, 0.04519, 0.3425, 0.04915, 0.4137, 0.03698, 0.4089, 0.03281, 0.3381, 0.04915, 0.4137, 0.06164, 0.4616, 0.04915, 0.4568, 0.03698, 0.4089, 0.05926, 0.2867, 0.04644, 0.2828, 0.03125, 0.2015, 0.04316, 0.2049, 0.3322, 0.2125, 0.3725, 0.2173, 0.3588, 0.2959, 0.3161, 0.2942, 0.3182, 0.1568, 0.3322, 0.2125, 0.2712, 0.2228, 0.2593, 0.1686, 0.04644, 0.2828, 0.01428, 0.2754, 0.0, 0.1968, 0.03125, 0.2015, 0.1157, 0.2806, 0.1042, 0.3351, 0.06714, 0.3394, 0.07996, 0.2844, 0.07996, 0.2844, 0.05926, 0.2867, 0.04316, 0.2049, 0.0652, 0.2041, 0.01428, 0.2754, 0.04644, 0.2828, 0.03281, 0.3381, 0.002274, 0.3297, 0.1042, 0.3351, 0.1079, 0.4054, 0.06978, 0.4096, 0.06714, 0.3394, 0.06714, 0.3394, 0.06978, 0.4096, 0.04915, 0.4137, 0.04519, 0.3425, 0.06978, 0.4096, 0.08025, 0.4575, 0.06164, 0.4616, 0.04915, 0.4137, 0.3465, 0.0, 0.3858, 0.008828, 0.3737, 0.04605, 0.3346, 0.03772, 0.1289, 0.4892, 0.09311, 0.4954, 0.08025, 0.4575, 0.1168, 0.452, 0.2866, 0.01344, 0.3465, 0.0, 0.3346, 0.03772, 0.2748, 0.0506, 0.04316, 0.2049, 0.03125, 0.2015, 0.05822, 0.001987, 0.07059, 0.003195])
me_cube_005.use_remesh_preserve_volume = False
me_cube_005.use_remesh_preserve_attributes = False
me_cube_005.use_mirror_vertex_groups = False
me_cube_005.update()

# ---- objects
ob_cube_002 = bpy.data.objects.new('Cube.002', me_cube_003)
ob_cube_000 = bpy.data.objects.new('Cube.000', me_cube_001)
ob_cube_001 = bpy.data.objects.new('Cube.001', me_cube_002)
ob_cube_003 = bpy.data.objects.new('Cube.003', me_cube_000)
ob_cube_004 = bpy.data.objects.new('Cube.004', me_cube_004)
ob_cube_005 = bpy.data.objects.new('Cube.005', me_cube_005)

# ---- transforms, parenting, visibility, modifiers, constraints
ob_cube_002.location = (0.1478, -2.357, -2.68)
ob_cube_002.rotation_euler = (-0.03435, 0.08067, 0.1107)
ob_cube_002.scale = (1.265, 1.009, 3.977)
ob_cube_002.lineart.crease_threshold = 0.0
ob_cube_000.location = (2.463, 4.218, 0.2355)
ob_cube_000.rotation_euler = (0.02603, -0.006524, 0.2455)
ob_cube_000.scale = (1.241, 1.006, 1.999)
ob_cube_000.lineart.crease_threshold = 0.0
ob_cube_001.location = (-6.163, 1.065, 1.171)
ob_cube_001.rotation_euler = (-0.06394, -0.01177, -0.1819)
ob_cube_001.scale = (1.241, 1.011, 1.997)
ob_cube_001.lineart.crease_threshold = 0.0
ob_cube_003.location = (-4.392, -6.43, -4.601)
ob_cube_003.rotation_euler = (0.07055, -0.06553, -0.3794)
ob_cube_003.scale = (1.257, 1.02, 3.972)
ob_cube_003.lineart.crease_threshold = 0.0
ob_cube_004.location = (-3.008, 5.095, -0.2231)
ob_cube_004.rotation_euler = (-0.07226, -0.001758, -0.2848)
ob_cube_004.scale = (1.241, 1.021, 3.984)
ob_cube_004.lineart.crease_threshold = 0.0
ob_cube_005.location = (1.718, -9.126, -0.04839)
ob_cube_005.rotation_euler = (-0.03162, -0.0007697, 0.3303)
ob_cube_005.scale = (1.241, 1.007, 1.999)
ob_cube_005.lineart.crease_threshold = 0.0

# ---- collection membership
col_collection.objects.link(ob_cube_002)
col_collection.objects.link(ob_cube_000)
col_collection.objects.link(ob_cube_001)
col_collection.objects.link(ob_cube_003)
col_collection.objects.link(ob_cube_004)
col_collection.objects.link(ob_cube_005)

# ---- scene / render settings (as saved in the file)
scene.frame_start = 1; scene.frame_end = 250; scene.frame_set(1)
scene.render.engine = 'BLENDER_EEVEE_NEXT'
scene.cycles.use_denoising = False
scene.cycles.samples = 128
scene.cycles.sampling_pattern = 'TABULATED_SOBOL'
scene.cycles.use_adaptive_sampling = False
scene.cycles.use_light_tree = False
scene.view_settings.view_transform = 'Filmic'
bpy.context.view_layer.update()

# ---- added for rendering (the .blend has no active camera and no usable light): camera, sun
cam_auto = bpy.data.cameras.new('AutoCamera')
cam_auto.lens = 50.0
cam_auto.sensor_width = 36.0
cam_auto.clip_end = 1000.0
ob_auto_camera = bpy.data.objects.new('AutoCamera', cam_auto)
scene.collection.objects.link(ob_auto_camera)
ob_auto_camera.location = (52.7808, -67.0337, 62.4438)
ob_auto_camera.rotation_euler = (1.09748, -7.21219e-08, 0.694738)
scene.camera = ob_auto_camera
light_auto_sun = bpy.data.lights.new('AutoSun', 'SUN')
light_auto_sun.energy = 3.0
light_auto_sun.angle = 0.0523599
ob_auto_sun = bpy.data.objects.new('AutoSun', light_auto_sun)
scene.collection.objects.link(ob_auto_sun)
ob_auto_sun.rotation_euler = (0.872665, 0.174533, 0.523599)
bpy.context.view_layer.update()
